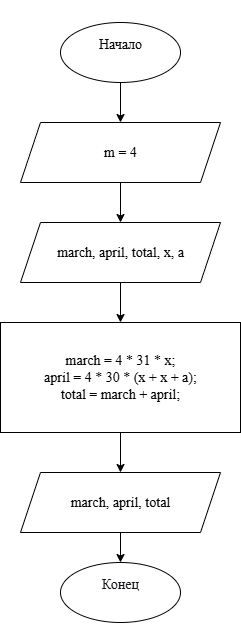

The diagram above was exported from draw.io. Its source (the exported page's mxGraphModel, read from the mxfile embedded in the PNG):
<mxGraphModel dx="969" dy="623" grid="1" gridSize="10" guides="1" tooltips="1" connect="1" arrows="1" fold="1" page="1" pageScale="1" pageWidth="827" pageHeight="1169" math="0" shadow="0">
  <root>
    <mxCell id="0" />
    <mxCell id="1" parent="0" />
    <mxCell id="fZN7HC5cdJGpBfd3yoOF-7" value="" style="edgeStyle=orthogonalEdgeStyle;rounded=0;orthogonalLoop=1;jettySize=auto;html=1;fontFamily=Times New Roman;fontSize=14;" edge="1" parent="1" source="aY8VUf0hEKST2GgrcTnH-1" target="fZN7HC5cdJGpBfd3yoOF-6">
      <mxGeometry relative="1" as="geometry" />
    </mxCell>
    <mxCell id="aY8VUf0hEKST2GgrcTnH-1" value="&#10;&lt;div style=&quot;font-variant: normal; font-size-adjust: none; font-kerning: auto; font-optical-sizing: auto; font-feature-settings: normal; font-variation-settings: normal; font-stretch: normal; line-height: 22px; overflow: auto; white-space: pre-wrap; word-break: break-all; padding: 16px; letter-spacing: normal; orphans: 2; text-align: start; text-indent: 0px; text-transform: none; widows: 2; word-spacing: 0px; -webkit-text-stroke-width: 0px; margin: 0px !important;&quot;&gt;Начало&lt;/div&gt;&#10;&#10;" style="ellipse;whiteSpace=wrap;html=1;fontFamily=Times New Roman;fontSize=14;fontStyle=0;fontColor=default;" parent="1" vertex="1">
      <mxGeometry x="320" y="60" width="120" height="60" as="geometry" />
    </mxCell>
    <mxCell id="aY8VUf0hEKST2GgrcTnH-8" value="" style="edgeStyle=orthogonalEdgeStyle;rounded=0;orthogonalLoop=1;jettySize=auto;html=1;fontFamily=Times New Roman;fontSize=14;" parent="1" source="aY8VUf0hEKST2GgrcTnH-5" target="aY8VUf0hEKST2GgrcTnH-7" edge="1">
      <mxGeometry relative="1" as="geometry" />
    </mxCell>
    <mxCell id="aY8VUf0hEKST2GgrcTnH-5" value="march, april, total, x, a" style="shape=parallelogram;perimeter=parallelogramPerimeter;whiteSpace=wrap;html=1;fixedSize=1;fontFamily=Times New Roman;fontSize=14;" parent="1" vertex="1">
      <mxGeometry x="280" y="260" width="200" height="60" as="geometry" />
    </mxCell>
    <mxCell id="aY8VUf0hEKST2GgrcTnH-7" value="march = 4 * 31 * x;&#10;april = 4 * 30 * (x + x + a);&#10;total = march + april;" style="whiteSpace=wrap;html=1;fontFamily=Times New Roman;fontSize=14;" parent="1" vertex="1">
      <mxGeometry x="260" y="360" width="240" height="110" as="geometry" />
    </mxCell>
    <mxCell id="aY8VUf0hEKST2GgrcTnH-9" value="march, april, total" style="shape=parallelogram;perimeter=parallelogramPerimeter;whiteSpace=wrap;html=1;fixedSize=1;fontFamily=Times New Roman;fontSize=14;" parent="1" vertex="1">
      <mxGeometry x="280" y="510" width="200" height="60" as="geometry" />
    </mxCell>
    <mxCell id="aY8VUf0hEKST2GgrcTnH-10" value="" style="endArrow=classic;html=1;rounded=0;entryX=0.5;entryY=0;entryDx=0;entryDy=0;exitX=0.5;exitY=1;exitDx=0;exitDy=0;fontFamily=Times New Roman;fontSize=14;" parent="1" target="aY8VUf0hEKST2GgrcTnH-9" edge="1" source="aY8VUf0hEKST2GgrcTnH-7">
      <mxGeometry width="50" height="50" relative="1" as="geometry">
        <mxPoint x="380" y="460" as="sourcePoint" />
        <mxPoint x="430" y="370" as="targetPoint" />
      </mxGeometry>
    </mxCell>
    <mxCell id="aY8VUf0hEKST2GgrcTnH-11" value="&#10;&lt;div style=&quot;font-style: normal; font-variant: normal; font-size-adjust: none; font-kerning: auto; font-optical-sizing: auto; font-feature-settings: normal; font-variation-settings: normal; font-weight: 400; font-stretch: normal; line-height: 22px; overflow: auto; white-space: pre-wrap; word-break: break-all; padding: 16px; color: rgb(15, 17, 21); letter-spacing: normal; orphans: 2; text-align: start; text-indent: 0px; text-transform: none; widows: 2; word-spacing: 0px; -webkit-text-stroke-width: 0px; text-decoration-thickness: initial; text-decoration-style: initial; text-decoration-color: initial; margin: 0px !important;&quot;&gt;Конец&lt;/div&gt;&#10;&#10;" style="ellipse;whiteSpace=wrap;html=1;fontSize=14;fontFamily=Times New Roman;" parent="1" vertex="1">
      <mxGeometry x="320" y="600" width="120" height="60" as="geometry" />
    </mxCell>
    <mxCell id="aY8VUf0hEKST2GgrcTnH-12" value="" style="endArrow=classic;html=1;rounded=0;entryX=0.5;entryY=0;entryDx=0;entryDy=0;exitX=0.5;exitY=1;exitDx=0;exitDy=0;fontFamily=Times New Roman;fontSize=14;" parent="1" target="aY8VUf0hEKST2GgrcTnH-11" edge="1" source="aY8VUf0hEKST2GgrcTnH-9">
      <mxGeometry width="50" height="50" relative="1" as="geometry">
        <mxPoint x="380" y="550" as="sourcePoint" />
        <mxPoint x="430" y="470" as="targetPoint" />
      </mxGeometry>
    </mxCell>
    <mxCell id="fZN7HC5cdJGpBfd3yoOF-9" value="" style="edgeStyle=orthogonalEdgeStyle;rounded=0;orthogonalLoop=1;jettySize=auto;html=1;fontFamily=Times New Roman;fontSize=14;" edge="1" parent="1" source="fZN7HC5cdJGpBfd3yoOF-6" target="aY8VUf0hEKST2GgrcTnH-5">
      <mxGeometry relative="1" as="geometry" />
    </mxCell>
    <mxCell id="fZN7HC5cdJGpBfd3yoOF-6" value="m = 4" style="shape=parallelogram;perimeter=parallelogramPerimeter;whiteSpace=wrap;html=1;fixedSize=1;fontFamily=Times New Roman;fontSize=14;" vertex="1" parent="1">
      <mxGeometry x="280" y="160" width="200" height="60" as="geometry" />
    </mxCell>
  </root>
</mxGraphModel>